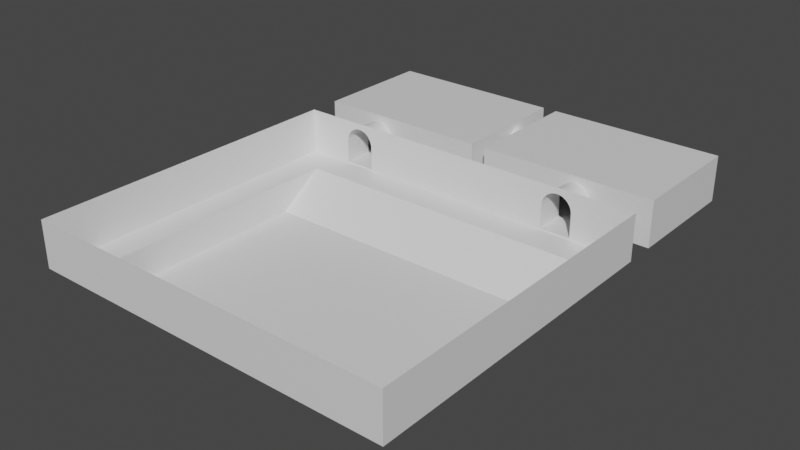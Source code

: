 # Source: level.blend  (saved by Blender 3.4.6; exported with 4.5.12 LTS)
import bpy
from mathutils import Matrix  # noqa: F401  (used for matrix-valued properties, if any)

bpy.ops.wm.read_factory_settings(use_empty=True)
scene = bpy.context.scene
scene.name = 'Scene'

# ---- collections
col_collection = bpy.data.collections.new('Collection'); scene.collection.children.link(col_collection)

# ---- materials (node trees are filled in below, after node groups)
mat_levelmaterial = bpy.data.materials.new('LevelMaterial')
mat_levelmaterial.use_transparent_shadow = False

# ---- material node trees
mat_levelmaterial.use_nodes = True; mat_levelmaterial.node_tree.nodes.clear()
_N = mat_levelmaterial.node_tree.nodes; _L = mat_levelmaterial.node_tree.links
n0 = _N.new('ShaderNodeBsdfPrincipled'); n0.name = 'Principled BSDF'; n0.location = (10, 300)
n0.distribution = 'GGX'
n0.subsurface_method = 'RANDOM_WALK_SKIN'
n0.inputs[3].default_value = 1.45
n0.inputs[27].default_value = (0.0, 0.0, 0.0, 1.0)
n0.inputs[28].default_value = 1.0
n1 = _N.new('ShaderNodeOutputMaterial'); n1.name = 'Material Output'; n1.location = (300, 300)
_L.new(n0.outputs[0], n1.inputs[0])
n1.is_active_output = True

# ---- world
world_world = bpy.data.worlds.new('World'); scene.world = world_world
world_world.use_nodes = True; world_world.node_tree.nodes.clear()
_N = world_world.node_tree.nodes; _L = world_world.node_tree.links
n0 = _N.new('ShaderNodeOutputWorld'); n0.name = 'World Output'; n0.location = (300, 300)
n1 = _N.new('ShaderNodeBackground'); n1.name = 'Background'; n1.location = (10, 300)
n1.inputs[0].default_value = (0.05088, 0.05088, 0.05088, 1.0)
_L.new(n1.outputs[0], n0.inputs[0])
n0.is_active_output = True
world_world.color = (0.05088, 0.05088, 0.05088)
world_world.use_sun_shadow = False
world_world.sun_shadow_jitter_overblur = 0.0

# ---- meshes
me_plane = bpy.data.meshes.new('Plane')
me_plane.from_pydata([(-10.0, -7.0, 0.0), (10.0, -7.0, 0.0), (-10.0, 7.0, 0.0), (10.0, 7.0, 0.0), (10.0, -7.0, 2.002), (-10.0, -7.0, 2.002), (-10.0, 10.0, 2.0), (10.0, 10.0, 2.0), (12.0, -9.0, 2.0), (-12.0, -9.0, 2.0), (-12.0, 12.03, 2.0), (12.0, 12.03, 2.0), (-12.0, 14.03, 2.0), (12.0, 14.03, 2.0), (12.0, -9.0, 5.0), (-12.0, -9.0, 5.0), (-12.0, 12.03, 5.0), (12.0, 12.03, 5.0), (-12.0, 14.03, 5.0), (12.0, 14.03, 5.0), (0.4738, 14.03, 2.0), (-0.4738, 14.03, 2.0), (0.4738, 14.03, 5.0), (-0.4738, 14.03, 5.0), (-0.4738, 22.03, 2.0), (-12.0, 22.03, 2.0), (-0.4738, 22.03, 5.0), (-12.0, 22.03, 5.0), (12.0, 22.03, 2.0), (12.0, 22.03, 5.0), (0.4738, 22.03, 2.0), (0.4738, 22.03, 5.0), (-8.195, 12.03, 4.581), (-8.05, 12.03, 4.595), (-8.0, 12.03, 4.6), (-7.444, 12.03, 4.431), (-7.617, 12.03, 4.524), (-7.805, 12.03, 4.581), (6.0, 12.03, 3.6), (6.019, 12.03, 3.795), (6.076, 12.03, 3.983), (6.169, 12.03, 4.156), (6.293, 12.03, 4.307), (7.556, 12.03, 4.431), (6.444, 12.03, 4.431), (7.383, 12.03, 4.524), (6.617, 12.03, 4.524), (7.195, 12.03, 4.581), (6.805, 12.03, 4.581), (7.0, 12.03, 4.6), (8.0, 12.03, 3.6), (7.981, 12.03, 3.795), (7.924, 12.03, 3.983), (7.831, 12.03, 4.156), (7.707, 12.03, 4.307), (-9.0, 12.03, 3.6), (-8.981, 12.03, 3.795), (-8.924, 12.03, 3.983), (-9.0, 12.03, 2.1), (-8.831, 12.03, 4.156), (-8.707, 12.03, 4.307), (-8.556, 12.03, 4.431), (-8.383, 12.03, 4.524), (-7.0, 12.03, 2.1), (6.0, 12.03, 2.1), (8.0, 12.03, 2.1), (-7.0, 12.03, 3.6), (-7.019, 12.03, 3.795), (-7.076, 12.03, 3.983), (-7.169, 12.03, 4.156), (-7.293, 12.03, 4.307), (-9.0, 14.03, 2.1), (-9.0, 14.03, 3.6), (-8.981, 14.03, 3.795), (-8.924, 14.03, 3.983), (-7.0, 14.03, 3.6), (-8.831, 14.03, 4.156), (-7.0, 14.03, 2.1), (-8.707, 14.03, 4.307), (-8.556, 14.03, 4.431), (-8.195, 14.03, 4.581), (-7.805, 14.03, 4.581), (-8.0, 14.03, 4.6), (-8.383, 14.03, 4.524), (-7.019, 14.03, 3.795), (-7.076, 14.03, 3.983), (-7.169, 14.03, 4.156), (-7.293, 14.03, 4.307), (-7.444, 14.03, 4.431), (-7.617, 14.03, 4.524), (6.0, 14.03, 2.1), (8.0, 14.03, 2.1), (6.0, 14.03, 3.6), (6.019, 14.03, 3.795), (6.076, 14.03, 3.983), (6.169, 14.03, 4.156), (6.293, 14.03, 4.307), (6.444, 14.03, 4.431), (6.617, 14.03, 4.524), (6.805, 14.03, 4.581), (7.0, 14.03, 4.6), (8.0, 14.03, 3.6), (7.981, 14.03, 3.795), (7.924, 14.03, 3.983), (7.831, 14.03, 4.156), (7.707, 14.03, 4.307), (7.556, 14.03, 4.431), (7.383, 14.03, 4.524), (7.195, 14.03, 4.581), (0.4738, 18.0, 2.1), (0.4738, 19.83, 4.156), (0.4738, 20.0, 2.1), (0.4738, 19.98, 3.795), (0.4738, 19.92, 3.983), (0.4738, 18.02, 3.795), (0.4738, 18.08, 3.983), (0.4738, 18.17, 4.156), (0.4738, 18.29, 4.307), (0.4738, 18.44, 4.431), (0.4738, 18.62, 4.524), (0.4738, 19.2, 4.581), (0.4738, 18.8, 4.581), (0.4738, 19.0, 4.6), (0.4738, 19.71, 4.307), (0.4738, 19.56, 4.431), (0.4738, 19.38, 4.524), (-0.4738, 18.0, 2.1), (-0.4738, 20.0, 2.1), (-0.4738, 18.02, 3.795), (-0.4738, 18.08, 3.983), (-0.4738, 18.17, 4.156), (-0.4738, 18.29, 4.307), (-0.4738, 18.44, 4.431), (-0.4738, 18.62, 4.524), (-0.4738, 18.8, 4.581), (-0.4738, 19.0, 4.6), (-0.4738, 19.98, 3.795), (-0.4738, 19.92, 3.983), (-0.4738, 19.83, 4.156), (-0.4738, 19.71, 4.307), (-0.4738, 19.56, 4.431), (-0.4738, 19.38, 4.524), (-0.4738, 19.2, 4.581)], [], [(0, 1, 3, 2), (3, 7, 6, 2), (2, 6, 5, 0), (0, 5, 4, 1), (1, 4, 7, 3), (7, 11, 10, 6), (6, 10, 9, 5), (5, 9, 8, 4), (4, 8, 11, 7), (32, 33, 16, 10, 58, 55, 56, 57, 59, 60, 61, 62), (11, 17, 47, 45, 43, 54, 53, 52, 51, 50, 65), (58, 10, 11, 65, 64, 38, 39, 40, 41, 42, 44, 46, 48, 49, 47, 17, 16, 33, 34, 37, 36, 35, 70, 69, 68, 67, 66, 63), (10, 16, 15, 9), (9, 15, 14, 8), (8, 14, 17, 11), (18, 27, 26, 23), (22, 31, 29, 19), (21, 24, 25, 12), (26, 27, 25, 24), (29, 31, 30, 28), (13, 28, 30, 20), (19, 29, 28, 13), (12, 25, 27, 18), (71, 12, 18, 82, 80, 83, 79, 78, 76, 74, 73, 72), (90, 91, 13, 20), (21, 12, 71, 77, 75, 84, 85, 86, 87, 88, 89, 81, 82, 18, 23), (111, 30, 31, 22, 20, 109, 114, 115, 116, 117, 118, 119, 121, 122, 120, 125, 124, 123, 110, 113, 112), (109, 20, 30, 111), (126, 21, 23, 26, 24, 127, 136, 137, 138, 139, 140, 141, 142, 135, 134, 133, 132, 131, 130, 129, 128), (24, 21, 126, 127), (47, 49, 100, 108), (47, 108, 107, 45), (45, 107, 106, 43), (43, 106, 105, 54), (54, 105, 104, 53), (53, 104, 103, 52), (52, 103, 102, 51), (51, 102, 101, 50), (90, 64, 65, 91), (91, 65, 50, 101), (92, 38, 64, 90), (39, 38, 92, 93), (40, 39, 93, 94), (41, 40, 94, 95), (42, 41, 95, 96), (44, 42, 96, 97), (46, 44, 97, 98), (48, 46, 98, 99), (49, 48, 99, 100), (37, 34, 82, 81), (37, 81, 89, 36), (36, 89, 88, 35), (35, 88, 87, 70), (70, 87, 86, 69), (69, 86, 85, 68), (68, 85, 84, 67), (75, 66, 67, 84), (71, 58, 63, 77), (66, 75, 77, 63), (55, 58, 71, 72), (56, 55, 72, 73), (57, 56, 73, 74), (59, 57, 74, 76), (60, 59, 76, 78), (61, 60, 78, 79), (62, 61, 79, 83), (32, 62, 83, 80), (34, 33, 32, 80, 82), (111, 112, 136, 127), (112, 113, 137, 136), (113, 110, 138, 137), (110, 123, 139, 138), (123, 124, 140, 139), (124, 125, 141, 140), (125, 120, 142, 141), (120, 122, 135, 142), (122, 121, 134, 135), (121, 119, 133, 134), (119, 118, 132, 133), (118, 117, 131, 132), (117, 116, 130, 131), (116, 115, 129, 130), (115, 114, 128, 129), (114, 109, 126, 128), (109, 111, 127, 126), (22, 19, 13, 91, 101, 102, 103, 104, 105, 106, 107, 108, 100, 99, 98, 97, 96, 95, 94, 93, 92, 90, 20)])
me_plane.polygons.foreach_set('material_index', [0, 0, 0, 0, 0, 0, 0, 0, 0, 0, 0, 0, 0, 0, 0, 0, 0, 0, 0, 0, 0, 0, 0, 0, 0, 0, 0, 0, 0, 0, 568, 568, 568, 568, 568, 568, 568, 568, 568, 568, 568, 568, 568, 568, 568, 568, 568, 568, 568, 568, 568, 568, 568, 568, 568, 568, 568, 568, 568, 568, 568, 568, 568, 568, 568, 568, 568, 568, 0, 0, 0, 0, 0, 0, 0, 0, 0, 0, 0, 0, 0, 0, 0, 0, 0, 0])
_uv = me_plane.uv_layers.new(name='UVMap')
_uv.uv.foreach_set('vector', [0.8465, 0.0, 0.8465, 0.4382, 0.5398, 0.4382, 0.5398, 0.0, 0.5398, 0.4382, 0.4608, 0.4382, 0.4608, 0.0, 0.5398, 0.0, 0.9561, 0.8325, 0.9123, 0.8983, 0.9123, 0.5258, 0.9561, 0.5258, 0.4601, 0.964, 0.4163, 0.964, 0.4163, 0.5258, 0.4601, 0.5258, 1.0, 0.8983, 0.9561, 0.8983, 0.9562, 0.5258, 1.0, 0.5915, 0.04455, 0.482, 0.0, 0.5258, 1.192e-07, 0.0, 0.04455, 0.04382, 0.04455, 0.04382, 1.192e-07, 0.0, 0.4608, 0.0, 0.417, 0.04382, 0.417, 0.04382, 0.4608, 0.0, 0.4608, 0.5258, 0.417, 0.482, 0.417, 0.482, 0.4608, 0.5258, 0.0, 0.5258, 0.04455, 0.482, 0.8557, 0.08336, 0.8554, 0.08653, 0.8465, 0.0, 0.9123, 0.0, 0.9101, 0.06573, 0.8772, 0.06573, 0.8729, 0.06615, 0.8688, 0.06739, 0.865, 0.06942, 0.8617, 0.07214, 0.859, 0.07546, 0.857, 0.07925, 0.9123, 0.5258, 0.8465, 0.5258, 0.8557, 0.4205, 0.857, 0.4246, 0.859, 0.4284, 0.8617, 0.4318, 0.865, 0.4345, 0.8688, 0.4365, 0.8729, 0.4378, 0.8772, 0.4382, 0.9101, 0.4382, 0.9101, 0.06573, 0.9123, 0.0, 0.9123, 0.5258, 0.9101, 0.4382, 0.9101, 0.3944, 0.8772, 0.3944, 0.8729, 0.3948, 0.8688, 0.396, 0.865, 0.398, 0.8617, 0.4008, 0.859, 0.4041, 0.857, 0.4079, 0.8557, 0.412, 0.8553, 0.4163, 0.8557, 0.4205, 0.8465, 0.5258, 0.8465, 0.0, 0.8554, 0.08653, 0.8553, 0.08764, 0.8557, 0.09191, 0.857, 0.09602, 0.859, 0.09981, 0.8617, 0.1031, 0.865, 0.1059, 0.8688, 0.1079, 0.8729, 0.1091, 0.8772, 0.1095, 0.9101, 0.1095, 0.8465, 0.5258, 0.9123, 0.5258, 0.9123, 0.9866, 0.8465, 0.9866, 0.978, 0.5258, 0.9123, 0.5258, 0.9123, 0.0, 0.978, 0.0, 0.4163, 0.9866, 0.3505, 0.9866, 0.3505, 0.5258, 0.4163, 0.5258, 0.8114, 0.6907, 0.6361, 0.6907, 0.6361, 0.4382, 0.8114, 0.4382, 0.1753, 0.7783, 0.0, 0.7783, 0.0, 0.5258, 0.1753, 0.5258, 0.6361, 0.6907, 0.4608, 0.6907, 0.4608, 0.4382, 0.6361, 0.4382, 0.7237, 0.6907, 0.7237, 0.9432, 0.658, 0.9432, 0.658, 0.6907, 0.658, 0.6907, 0.658, 0.9432, 0.5923, 0.9432, 0.5923, 0.6907, 0.3505, 0.7783, 0.1753, 0.7783, 0.1753, 0.5258, 0.3505, 0.5258, 0.1315, 0.9536, 0.1315, 0.7783, 0.1972, 0.7783, 0.1972, 0.9536, 0.06573, 0.9536, 0.06573, 0.7783, 0.1315, 0.7783, 0.1315, 0.9536, 0.463, 0.7564, 0.4608, 0.6907, 0.5265, 0.6907, 0.5178, 0.7783, 0.5174, 0.7741, 0.5161, 0.77, 0.5141, 0.7662, 0.5114, 0.7628, 0.508, 0.7601, 0.5043, 0.7581, 0.5001, 0.7568, 0.4959, 0.7564, 0.5901, 0.8222, 0.5901, 0.7783, 0.5923, 0.6907, 0.5923, 0.9432, 0.4608, 0.9432, 0.4608, 0.6907, 0.463, 0.7564, 0.463, 0.8002, 0.4959, 0.8002, 0.5001, 0.7998, 0.5043, 0.7986, 0.508, 0.7966, 0.5114, 0.7938, 0.5141, 0.7905, 0.5161, 0.7867, 0.5174, 0.7826, 0.5178, 0.7783, 0.5265, 0.6907, 0.5265, 0.9432, 0.7259, 0.7352, 0.7237, 0.6907, 0.7894, 0.6907, 0.7894, 0.866, 0.7237, 0.866, 0.7259, 0.7791, 0.763, 0.7786, 0.7672, 0.7774, 0.7709, 0.7754, 0.7743, 0.7726, 0.777, 0.7693, 0.779, 0.7655, 0.7803, 0.7614, 0.7807, 0.7572, 0.7803, 0.7529, 0.779, 0.7488, 0.777, 0.745, 0.7743, 0.7417, 0.7709, 0.7389, 0.7672, 0.7369, 0.763, 0.7357, 0.7259, 0.7791, 0.7237, 0.866, 0.7237, 0.6907, 0.7259, 0.7352, 0.002191, 0.8652, 0.0, 0.7783, 0.06573, 0.7783, 0.06573, 0.9536, 0.0, 0.9536, 0.002191, 0.9091, 0.03933, 0.9086, 0.04344, 0.9074, 0.04723, 0.9054, 0.05055, 0.9026, 0.05327, 0.8993, 0.05529, 0.8955, 0.05654, 0.8914, 0.05696, 0.8872, 0.05654, 0.8829, 0.05529, 0.8788, 0.05327, 0.875, 0.05055, 0.8717, 0.04723, 0.8689, 0.04344, 0.8669, 0.03933, 0.8657, 0.8343, 0.4382, 0.8343, 0.6134, 0.8321, 0.5265, 0.8321, 0.4827, 0.7894, 0.7622, 0.7894, 0.7579, 0.8333, 0.7579, 0.8333, 0.7622, 0.7894, 0.7622, 0.8333, 0.7622, 0.8333, 0.7665, 0.7894, 0.7665, 0.7894, 0.7665, 0.8333, 0.7665, 0.8333, 0.7708, 0.7894, 0.7708, 0.7894, 0.7708, 0.8333, 0.7708, 0.8333, 0.7751, 0.7894, 0.7751, 0.7894, 0.7751, 0.8333, 0.7751, 0.8333, 0.7794, 0.7894, 0.7794, 0.7894, 0.7794, 0.8333, 0.7794, 0.8333, 0.7837, 0.7894, 0.7837, 0.7894, 0.7837, 0.8333, 0.7837, 0.8333, 0.788, 0.7894, 0.788, 0.7894, 0.788, 0.8333, 0.788, 0.8333, 0.7923, 0.7894, 0.7923, 0.2848, 0.7783, 0.2848, 0.8222, 0.241, 0.8222, 0.241, 0.7783, 0.8333, 0.8251, 0.7894, 0.8251, 0.7894, 0.7923, 0.8333, 0.7923, 0.8333, 0.7236, 0.7894, 0.7236, 0.7894, 0.6907, 0.8333, 0.6907, 0.7894, 0.7279, 0.7894, 0.7236, 0.8333, 0.7236, 0.8333, 0.7279, 0.7894, 0.7322, 0.7894, 0.7279, 0.8333, 0.7279, 0.8333, 0.7322, 0.7894, 0.7364, 0.7894, 0.7322, 0.8333, 0.7322, 0.8333, 0.7364, 0.7894, 0.7407, 0.7894, 0.7364, 0.8333, 0.7364, 0.8333, 0.7407, 0.7894, 0.745, 0.7894, 0.7407, 0.8333, 0.7407, 0.8333, 0.745, 0.7894, 0.7493, 0.7894, 0.745, 0.8333, 0.745, 0.8333, 0.7493, 0.7894, 0.7536, 0.7894, 0.7493, 0.8333, 0.7493, 0.8333, 0.7536, 0.7894, 0.7579, 0.7894, 0.7536, 0.8333, 0.7536, 0.8333, 0.7579, 0.241, 0.8413, 0.241, 0.8456, 0.1972, 0.8456, 0.1972, 0.8413, 0.241, 0.8413, 0.1972, 0.8413, 0.1972, 0.837, 0.241, 0.837, 0.241, 0.837, 0.1972, 0.837, 0.1972, 0.8327, 0.241, 0.8327, 0.241, 0.8327, 0.1972, 0.8327, 0.1972, 0.8284, 0.241, 0.8284, 0.241, 0.8284, 0.1972, 0.8284, 0.1972, 0.8241, 0.241, 0.8241, 0.241, 0.8241, 0.1972, 0.8241, 0.1972, 0.8198, 0.241, 0.8198, 0.241, 0.8198, 0.1972, 0.8198, 0.1972, 0.8155, 0.241, 0.8155, 0.1972, 0.8112, 0.241, 0.8112, 0.241, 0.8155, 0.1972, 0.8155, 0.3286, 0.7783, 0.3286, 0.8222, 0.2848, 0.8222, 0.2848, 0.7783, 0.241, 0.8112, 0.1972, 0.8112, 0.1972, 0.7783, 0.241, 0.7783, 0.241, 0.8799, 0.241, 0.9128, 0.1972, 0.9128, 0.1972, 0.8799, 0.241, 0.8756, 0.241, 0.8799, 0.1972, 0.8799, 0.1972, 0.8756, 0.241, 0.8713, 0.241, 0.8756, 0.1972, 0.8756, 0.1972, 0.8713, 0.241, 0.867, 0.241, 0.8713, 0.1972, 0.8713, 0.1972, 0.867, 0.241, 0.8627, 0.241, 0.867, 0.1972, 0.867, 0.1972, 0.8627, 0.241, 0.8584, 0.241, 0.8627, 0.1972, 0.8627, 0.1972, 0.8584, 0.241, 0.8541, 0.241, 0.8584, 0.1972, 0.8584, 0.1972, 0.8541, 0.241, 0.8499, 0.241, 0.8541, 0.1972, 0.8541, 0.1972, 0.8499, 0.241, 0.8456, 0.241, 0.8467, 0.241, 0.8499, 0.1972, 0.8499, 0.1972, 0.8456, 0.8114, 0.5726, 0.8114, 0.5354, 0.8321, 0.5354, 0.8321, 0.5726, 0.8114, 0.5354, 0.8114, 0.5311, 0.8321, 0.5311, 0.8321, 0.5354, 0.8114, 0.5311, 0.8114, 0.5269, 0.8321, 0.5269, 0.8321, 0.5311, 0.8114, 0.5269, 0.8114, 0.5226, 0.8321, 0.5226, 0.8321, 0.5269, 0.8114, 0.5226, 0.8114, 0.5183, 0.8321, 0.5183, 0.8321, 0.5226, 0.8114, 0.5183, 0.8114, 0.514, 0.8321, 0.514, 0.8321, 0.5183, 0.8114, 0.514, 0.8114, 0.5097, 0.8321, 0.5097, 0.8321, 0.514, 0.8114, 0.5097, 0.8114, 0.5054, 0.8321, 0.5054, 0.8321, 0.5097, 0.8114, 0.5054, 0.8114, 0.5011, 0.8321, 0.5011, 0.8321, 0.5054, 0.8114, 0.5011, 0.8114, 0.4968, 0.8321, 0.4968, 0.8321, 0.5011, 0.8114, 0.4968, 0.8114, 0.4925, 0.8321, 0.4925, 0.8321, 0.4968, 0.8114, 0.4925, 0.8114, 0.4882, 0.8321, 0.4882, 0.8321, 0.4925, 0.8114, 0.4882, 0.8114, 0.4839, 0.8321, 0.4839, 0.8321, 0.4882, 0.8114, 0.4839, 0.8114, 0.4796, 0.8321, 0.4796, 0.8321, 0.4839, 0.8114, 0.4796, 0.8114, 0.4753, 0.8321, 0.4753, 0.8321, 0.4796, 0.8114, 0.4753, 0.8114, 0.4382, 0.8321, 0.4382, 0.8321, 0.4753, 0.3286, 0.8222, 0.3286, 0.7783, 0.3494, 0.7783, 0.3494, 0.8222, 0.5265, 0.9432, 0.5265, 0.6907, 0.5923, 0.6907, 0.5901, 0.7783, 0.5572, 0.7783, 0.5529, 0.7788, 0.5488, 0.78, 0.545, 0.782, 0.5417, 0.7848, 0.539, 0.7881, 0.537, 0.7919, 0.5357, 0.796, 0.5353, 0.8002, 0.5357, 0.8045, 0.537, 0.8086, 0.539, 0.8124, 0.5417, 0.8157, 0.545, 0.8185, 0.5488, 0.8205, 0.5529, 0.8217, 0.5572, 0.8222, 0.5901, 0.8222, 0.5923, 0.9432])
me_plane.materials.append(mat_levelmaterial)
me_plane.update()

# ---- objects
ob_level_col = bpy.data.objects.new('Level-col', me_plane)

# ---- transforms, parenting, visibility, modifiers, constraints
ob_level_col.location = (0.0, 0.0, 0.0)

# ---- collection membership
col_collection.objects.link(ob_level_col)

# ---- scene / render settings (as saved in the file)
scene.frame_start = 1; scene.frame_end = 250; scene.frame_set(1)
scene.render.engine = 'BLENDER_EEVEE_NEXT'
scene.cycles.sampling_pattern = 'TABULATED_SOBOL'
scene.cycles.use_light_tree = False
scene.view_settings.view_transform = 'Filmic'
bpy.context.view_layer.update()

# ---- added for rendering (the .blend has no active camera and no usable light): camera, sun
cam_auto = bpy.data.cameras.new('AutoCamera')
cam_auto.lens = 50.0
cam_auto.sensor_width = 36.0
cam_auto.clip_end = 1000.0
ob_auto_camera = bpy.data.objects.new('AutoCamera', cam_auto)
scene.collection.objects.link(ob_auto_camera)
ob_auto_camera.location = (36.5911, -37.3926, 31.7728)
ob_auto_camera.rotation_euler = (1.09748, -7.21219e-08, 0.694738)
scene.camera = ob_auto_camera
light_auto_sun = bpy.data.lights.new('AutoSun', 'SUN')
light_auto_sun.energy = 3.0
light_auto_sun.angle = 0.0523599
ob_auto_sun = bpy.data.objects.new('AutoSun', light_auto_sun)
scene.collection.objects.link(ob_auto_sun)
ob_auto_sun.rotation_euler = (0.872665, 0.174533, 0.523599)
bpy.context.view_layer.update()
